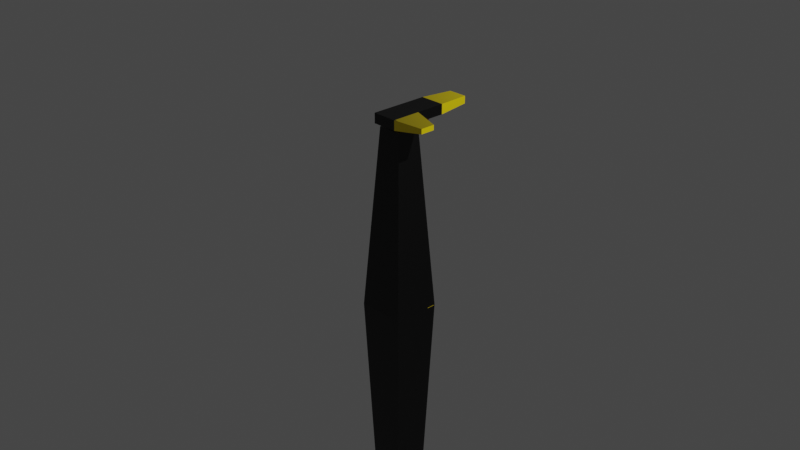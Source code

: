 # Source: gemlord_hand.blend  (saved by Blender 2.93.20; exported with 4.5.12 LTS)
import bpy
from mathutils import Matrix  # noqa: F401  (used for matrix-valued properties, if any)

bpy.ops.wm.read_factory_settings(use_empty=True)
scene = bpy.context.scene
scene.name = 'Scene'

# ---- collections
col_collection = bpy.data.collections.new('Collection'); scene.collection.children.link(col_collection)

# ---- images (referenced by path relative to the original .blend; pixels are not part of the script)
import os
ASSET_DIR = os.environ.get("B2B_ASSET_DIR", "")  # directory of the original .blend (textures are referenced by path, not embedded)
HERE = os.path.dirname(os.path.abspath(__file__))  # packed textures are extracted next to this script under _unpacked/

def load_image(name, relpath, width, height, colorspace="sRGB"):
    """Load a texture the original file referenced (path relative to the .blend, or extracted next to this script)."""
    p = next((c for c in (os.path.join(HERE, relpath), os.path.join(ASSET_DIR, relpath)) if relpath and os.path.exists(c)), "")
    if p:
        img = bpy.data.images.load(p, check_existing=True)
        img.name = name
    else:  # same state as the original file: an image datablock whose file is absent (Cycles renders it pink)
        img = bpy.data.images.new(name, width, height)
        img.source = "FILE"
        img.filepath = "//" + (relpath or name)
    img.colorspace_settings.name = colorspace
    return img
img_armtexture = load_image('armtexture', '_unpacked/armtexture.a0a2ddd2.png', 1024, 1024, 'sRGB')

# ---- materials (node trees are filled in below, after node groups)
mat_armmaterial = bpy.data.materials.new('ArmMaterial')
mat_armmaterial.use_transparent_shadow = False

# ---- material node trees
mat_armmaterial.use_nodes = True; mat_armmaterial.node_tree.nodes.clear()
_N = mat_armmaterial.node_tree.nodes; _L = mat_armmaterial.node_tree.links
n0 = _N.new('ShaderNodeBsdfPrincipled'); n0.name = 'Principled BSDF'; n0.location = (10, 300)
n0.distribution = 'GGX'
n0.subsurface_method = 'BURLEY'
n0.inputs[3].default_value = 1.45
n0.inputs[27].default_value = (0.0, 0.0, 0.0, 1.0)
n0.inputs[28].default_value = 1.0
n1 = _N.new('ShaderNodeOutputMaterial'); n1.name = 'Material Output'; n1.location = (300, 300)
n2 = _N.new('ShaderNodeTexImage'); n2.name = 'Image Texture'; n2.location = (-280, 250)
n2.image = img_armtexture
_L.new(n0.outputs[0], n1.inputs[0])
_L.new(n2.outputs[0], n0.inputs[0])
n1.is_active_output = True

# ---- world
world_world = bpy.data.worlds.new('World'); scene.world = world_world
world_world.use_nodes = True; world_world.node_tree.nodes.clear()
_N = world_world.node_tree.nodes; _L = world_world.node_tree.links
n0 = _N.new('ShaderNodeOutputWorld'); n0.name = 'World Output'; n0.location = (300, 300)
n1 = _N.new('ShaderNodeBackground'); n1.name = 'Background'; n1.location = (10, 300)
n1.inputs[0].default_value = (0.05088, 0.05088, 0.05088, 1.0)
_L.new(n1.outputs[0], n0.inputs[0])
n0.is_active_output = True
world_world.color = (0.05088, 0.05088, 0.05088)
world_world.use_sun_shadow = False
world_world.sun_shadow_jitter_overblur = 0.0

# ---- cameras
cam_camera = bpy.data.cameras.new('Camera')
cam_camera.clip_end = 100.0
cam_camera.ortho_scale = 7.314

# ---- lights
light_light = bpy.data.lights.new('Light', 'POINT')
light_light.transmission_factor = 0.0
light_light.energy = 1000.0
light_light.shadow_soft_size = 0.1
light_light.shadow_maximum_resolution = 0.006
light_light.use_absolute_resolution = True

# ---- meshes
me_cube = bpy.data.meshes.new('Cube')
me_cube.from_pydata([(0.1309, 0.1309, 1.0), (0.2633, 0.2633, -1.0), (0.1309, -0.1309, 1.0), (0.2633, -0.2633, -1.0), (-0.1309, 0.1309, 1.0), (-0.2633, 0.2633, -1.0), (-0.1309, -0.1309, 1.0), (-0.2633, -0.2633, -1.0), (0.1309, -0.1309, 1.0), (-0.1309, -0.1309, 1.0), (0.1309, 0.1309, 1.0), (-0.1309, 0.1309, 1.0), (-0.1393, -0.1938, 1.045), (-0.1393, -0.1938, 1.154), (-0.1393, 0.4511, 1.045), (-0.1393, 0.4511, 1.154), (0.1364, -0.1938, 1.045), (0.1364, -0.1938, 1.154), (0.1364, 0.4511, 1.045), (0.1364, 0.4511, 1.154), (-0.1044, 0.8148, 1.14), (-0.1044, 0.8148, 1.059), (0.1014, 0.8148, 1.059), (0.1014, 0.8148, 1.14), (-0.2633, 0.2633, -1.0), (-0.2633, -0.2633, -1.0), (0.2633, 0.2633, -1.0), (0.2633, -0.2633, -1.0), (-0.1824, 0.1824, -3.185), (-0.1824, -0.1824, -3.185), (0.1824, 0.1824, -3.185), (0.1824, -0.1824, -3.185), (-0.05921, 0.2119, 0.9223), (-0.07894, 0.1922, 1.078), (-0.05921, 0.328, 0.9223), (-0.07894, 0.3477, 1.078), (0.05685, 0.2119, 0.9223), (0.07658, 0.1922, 1.078), (0.05685, 0.328, 0.9223), (0.07658, 0.3477, 1.078), (0.4251, 0.159, 1.418), (0.4251, 0.159, 1.042), (0.4251, -0.1223, 1.418), (0.4251, -0.1223, 1.042), (0.1438, 0.159, 1.418), (0.1438, 0.159, 1.042), (0.1438, -0.1223, 1.418), (0.1438, -0.1223, 1.042), (-0.1393, 0.1228, 1.045), (-0.1393, 0.1228, 1.154), (0.1364, 0.1228, 1.045), (0.1364, 0.1228, 1.154), (0.4303, 0.04499, 1.127), (0.4303, -0.1161, 1.127), (0.4303, -0.1161, 1.072), (0.4303, 0.04499, 1.072)], [], [(6, 2, 8, 9), (3, 2, 6, 7), (7, 6, 4, 5), (7, 5, 24, 25), (1, 0, 2, 3), (5, 4, 0, 1), (10, 11, 9, 8), (4, 6, 9, 11), (2, 0, 10, 8), (0, 4, 11, 10), (48, 49, 15, 14), (18, 14, 21, 22), (51, 17, 53, 52), (16, 17, 13, 12), (48, 50, 16, 12), (51, 49, 13, 17), (21, 20, 23, 22), (15, 19, 23, 20), (14, 15, 20, 21), (19, 18, 22, 23), (27, 25, 29, 31), (1, 3, 27, 26), (5, 1, 26, 24), (3, 7, 25, 27), (28, 30, 31, 29), (25, 24, 28, 29), (26, 27, 31, 30), (24, 26, 30, 28), (32, 33, 35, 34), (34, 35, 39, 38), (38, 39, 37, 36), (36, 37, 33, 32), (34, 38, 36, 32), (39, 35, 33, 37), (55, 52, 53, 54), (14, 18, 50, 48), (19, 15, 49, 51), (12, 13, 49, 48), (16, 50, 55, 54), (18, 19, 51, 50), (17, 16, 54, 53), (50, 51, 52, 55)])
_uv = me_cube.uv_layers.new(name='UVMap')
_uv.uv.foreach_set('vector', [0.1427, 0.5474, 0.1427, 0.5474, 0.1427, 0.5474, 0.1427, 0.5474, 0.7907, 0.5, 0.8217, 0.0, 0.8871, 0.0, 0.9224, 0.5, 0.6589, 0.0, 0.6251, 0.5001, 0.5596, 0.5001, 0.5271, 5.96e-08, 0.1427, 0.5474, 0.1427, 0.5474, 0.1427, 0.5474, 0.1427, 0.5474, 0.7907, 5.96e-08, 0.7582, 0.5001, 0.6927, 0.5001, 0.6589, 0.0, 0.7907, 1.0, 0.8261, 0.5, 0.8915, 0.5, 0.9224, 1.0, 0.2637, 0.6129, 0.2637, 0.5474, 0.3292, 0.5474, 0.3292, 0.613, 0.1427, 0.5474, 0.1427, 0.5474, 0.1427, 0.5474, 0.1427, 0.5474, 0.1427, 0.5474, 0.1427, 0.5474, 0.1427, 0.5474, 0.1427, 0.5474, 0.1427, 0.5474, 0.1427, 0.5474, 0.1427, 0.5474, 0.1427, 0.5474, 0.6698, 0.5794, 0.697, 0.5794, 0.697, 0.6616, 0.6698, 0.6616, 0.6007, 0.6616, 0.6698, 0.6616, 0.661, 0.7527, 0.6094, 0.7527, 0.06902, 0.6266, 0.06902, 0.5474, 0.1427, 0.5669, 0.1427, 0.6072, 0.3292, 0.6219, 0.3565, 0.6219, 0.3565, 0.6908, 0.3292, 0.6909, 0.6698, 0.5794, 0.6007, 0.5794, 0.6007, 0.5001, 0.6698, 0.5001, 0.06902, 0.6266, 0.0, 0.6267, 1.49e-08, 0.5474, 0.06902, 0.5474, 0.5004, 0.5474, 0.5208, 0.5474, 0.5208, 0.5989, 0.5004, 0.5989, 0.0, 0.7089, 0.06902, 0.7088, 0.06033, 0.7999, 0.008796, 0.7999, 0.6698, 0.6616, 0.697, 0.6616, 0.6934, 0.7528, 0.6731, 0.7528, 0.2637, 0.6386, 0.2365, 0.6386, 0.2398, 0.5474, 0.2601, 0.5474, 0.2637, 5.96e-08, 0.3954, 0.0, 0.3746, 0.5474, 0.2834, 0.5474, 0.1427, 0.5474, 0.1427, 0.5474, 0.1427, 0.5474, 0.1427, 0.5474, 0.1427, 0.5474, 0.1427, 0.5474, 0.1427, 0.5474, 0.1427, 0.5474, 0.1427, 0.5474, 0.1427, 0.5474, 0.1427, 0.5474, 0.1427, 0.5474, 0.234, 0.5474, 0.234, 0.6387, 0.1427, 0.6387, 0.1427, 0.5474, 0.1318, 0.5474, 0.0, 0.5474, 0.02007, 0.0, 0.1114, 0.0, 0.2637, 0.5474, 0.1318, 0.5474, 0.1523, 0.0, 0.2436, 0.0, 0.3954, 5.96e-08, 0.5271, 0.0, 0.5073, 0.5474, 0.4161, 0.5474, 0.4276, 0.5864, 0.4226, 0.5474, 0.4616, 0.5474, 0.4567, 0.5864, 0.4667, 0.5864, 0.4616, 0.5474, 0.5004, 0.5474, 0.4957, 0.5864, 0.3886, 0.5864, 0.3837, 0.5474, 0.4226, 0.5474, 0.4176, 0.5864, 0.3884, 0.6255, 0.3837, 0.5864, 0.4226, 0.5864, 0.4174, 0.6255, 0.4616, 0.6155, 0.4616, 0.5864, 0.4906, 0.5864, 0.4906, 0.6155, 0.4226, 0.5864, 0.4615, 0.5864, 0.4615, 0.6254, 0.4226, 0.6254, 0.5143, 0.6392, 0.5004, 0.6392, 0.5004, 0.5989, 0.5143, 0.5989, 0.6698, 0.6616, 0.6007, 0.6616, 0.6007, 0.5794, 0.6698, 0.5794, 0.06902, 0.7088, 0.0, 0.7089, 0.0, 0.6267, 0.06902, 0.6266, 0.6698, 0.5001, 0.697, 0.5001, 0.697, 0.5794, 0.6698, 0.5794, 0.6007, 0.5001, 0.6007, 0.5794, 0.5271, 0.56, 0.5271, 0.5196, 0.2365, 0.6386, 0.2637, 0.6386, 0.2637, 0.7208, 0.2365, 0.7208, 0.3565, 0.6219, 0.3292, 0.6219, 0.3355, 0.5474, 0.3494, 0.5474, 0.3837, 0.6219, 0.3565, 0.6219, 0.3635, 0.5474, 0.3773, 0.5474])
me_cube.materials.append(mat_armmaterial)
me_cube.use_remesh_preserve_volume = False
me_cube.use_remesh_preserve_attributes = False
me_cube.use_mirror_vertex_groups = False
me_cube.use_paint_bone_selection = False
me_cube.use_paint_mask = True
me_cube.update()

# ---- objects
ob_cube = bpy.data.objects.new('Cube', me_cube)
ob_light = bpy.data.objects.new('Light', light_light)
ob_camera = bpy.data.objects.new('Camera', cam_camera)

# ---- transforms, parenting, visibility, modifiers, constraints
ob_cube.location = (0.0, 0.0, 0.0)
ob_cube.lock_rotations_4d = False
ob_cube.empty_display_type = 'ARROWS'
ob_cube.lineart.crease_threshold = 0.0
ob_light.location = (4.076, 1.005, 5.904)
ob_light.rotation_euler = (0.6503, 0.05522, 1.866)
ob_light.lock_rotations_4d = False
ob_light.empty_display_type = 'ARROWS'
ob_light.color = (0.0, 0.0, 0.0, 0.0)
ob_light.lineart.crease_threshold = 0.0
ob_camera.location = (7.359, -6.926, 4.958)
ob_camera.rotation_euler = (1.109, 0.0, 0.8149)
ob_camera.lock_rotations_4d = False
ob_camera.empty_display_type = 'ARROWS'
ob_camera.color = (0.0, 0.0, 0.0, 0.0)
ob_camera.display_type = 'WIRE'
ob_camera.lineart.crease_threshold = 0.0

# ---- collection membership
col_collection.objects.link(ob_cube)
col_collection.objects.link(ob_light)
col_collection.objects.link(ob_camera)

# ---- scene / render settings (as saved in the file)
scene.camera = ob_camera
scene.frame_start = 1; scene.frame_end = 250; scene.frame_set(1)
scene.render.engine = 'BLENDER_EEVEE_NEXT'
scene.cycles.use_denoising = False
scene.cycles.samples = 128
scene.cycles.sampling_pattern = 'TABULATED_SOBOL'
scene.cycles.use_adaptive_sampling = False
scene.cycles.use_light_tree = False
scene.view_settings.view_transform = 'Filmic'
bpy.context.view_layer.update()
